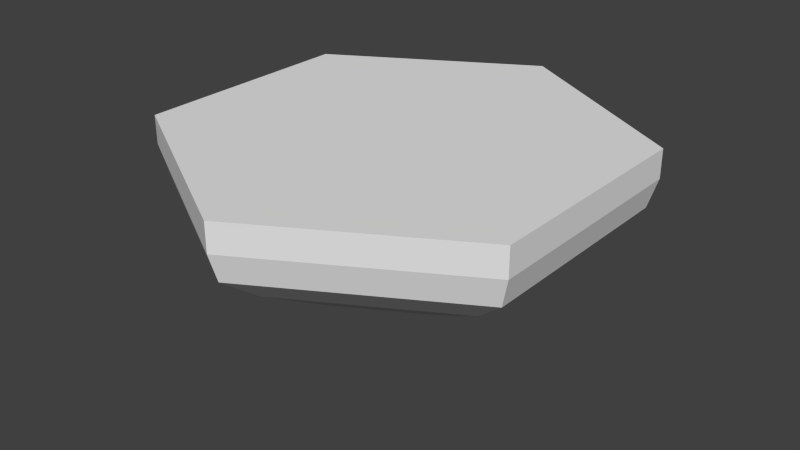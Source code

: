 # Source: CellTemplate.blend  (saved by Blender 2.71.0; exported with 4.5.12 LTS)
import bpy
from mathutils import Matrix  # noqa: F401  (used for matrix-valued properties, if any)

bpy.ops.wm.read_factory_settings(use_empty=True)
scene = bpy.context.scene
scene.name = 'Scene'

# ---- collections
col_collection_1 = bpy.data.collections.new('Collection 1'); scene.collection.children.link(col_collection_1)

# ---- world
world_world = bpy.data.worlds.new('World'); scene.world = world_world
world_world.color = (0.05088, 0.05088, 0.05088)
world_world.use_sun_shadow = False
world_world.sun_shadow_jitter_overblur = 0.0
world_world.cycles.sampling_method = 'MANUAL'
world_world.cycles.sample_map_resolution = 256

# ---- meshes
me_cylinder_002 = bpy.data.meshes.new('Cylinder.002')
me_cylinder_002.from_pydata([(0.0, 8.0, 2.0), (6.928, 4.0, 2.0), (6.928, -4.0, 2.0), (-6.994e-07, -8.0, 2.0), (-6.928, -4.0, 2.0), (-6.928, 4.0, 2.0), (-6.232e-09, 7.686, 0.0), (6.657, 3.843, 0.0), (6.657, -3.843, 0.0), (-6.782e-07, -7.686, 0.0), (-6.657, -3.843, 0.0), (-6.657, 3.843, 0.0), (0.0, 8.0, 1.0), (6.928, 4.0, 1.0), (6.928, -4.0, 1.0), (-6.994e-07, -8.0, 1.0), (-6.928, -4.0, 1.0), (-6.928, 4.0, 1.0), (-3.552e-08, 6.212, -1.12), (5.38, 3.106, -1.12), (5.38, -3.106, -1.12), (-5.786e-07, -6.212, -1.12), (-5.38, -3.106, -1.12), (-5.38, 3.106, -1.12), (-9.095e-08, 3.422, -2.718), (2.964, 1.711, -2.718), (2.964, -1.711, -2.718), (-3.901e-07, -3.422, -2.718), (-2.964, -1.711, -2.718), (-2.964, 1.711, -2.718), (-2.583e-07, -9.934e-08, -4.547)], [], [(12, 0, 1), (13, 1, 2), (14, 2, 3), (15, 3, 4), (4, 3, 2), (17, 5, 0), (16, 4, 5), (6, 12, 13), (7, 13, 14), (8, 14, 15), (9, 15, 16), (11, 17, 12), (10, 16, 17), (10, 11, 23), (11, 6, 18), (9, 10, 22), (8, 9, 21), (7, 8, 20), (6, 7, 19), (22, 23, 29), (23, 18, 24), (21, 22, 28), (20, 21, 27), (19, 20, 26), (18, 19, 25), (28, 29, 30), (29, 24, 30), (27, 28, 30), (26, 27, 30), (25, 26, 30), (24, 25, 30), (13, 12, 1), (14, 13, 2), (15, 14, 3), (16, 15, 4), (2, 1, 0), (0, 5, 4), (12, 17, 0), (0, 4, 2), (17, 16, 5), (7, 6, 13), (8, 7, 14), (9, 8, 15), (10, 9, 16), (6, 11, 12), (11, 10, 17), (22, 10, 23), (23, 11, 18), (21, 9, 22), (20, 8, 21), (19, 7, 20), (18, 6, 19), (28, 22, 29), (29, 23, 24), (27, 21, 28), (26, 20, 27), (25, 19, 26), (24, 18, 25)])
_uv = me_cylinder_002.uv_layers.new(name='UVMap')
_uv.uv.foreach_set('vector', [0.9182, 0.6175, 0.8807, 0.6175, 0.9154, 0.49, 0.7668, 0.6175, 0.8043, 0.6175, 0.8043, 0.8725, 0.7668, 0.8725, 0.8043, 0.8725, 0.7697, 1.0, 0.8418, 0.8725, 0.8043, 0.8725, 0.8043, 0.6175, 0.2621, 0.51, 5.412e-08, 0.3825, 0.0, 0.1275, 0.9182, 0.8725, 0.8807, 0.8725, 0.8807, 0.6175, 0.8418, 0.6175, 0.8043, 0.6175, 0.839, 0.49, 0.6947, 0.5, 0.7322, 0.49, 0.7668, 0.6175, 0.728, 0.6225, 0.7668, 0.6175, 0.7668, 0.8725, 0.728, 0.8675, 0.7668, 0.8725, 0.7322, 1.0, 0.8807, 0.8675, 0.8418, 0.8725, 0.8418, 0.6175, 0.9571, 0.8675, 0.9182, 0.8725, 0.9182, 0.6175, 0.9738, 0.1225, 1.0, 0.1175, 1.0, 0.3725, 0.9738, 0.1225, 0.9738, 0.3675, 0.9116, 0.344, 0.9738, 0.3675, 0.749, 0.49, 0.7299, 0.443, 0.749, 0.0, 0.9738, 0.1225, 0.9116, 0.146, 0.5242, 0.1225, 0.749, 0.0, 0.7299, 0.04699, 0.728, 0.6225, 0.728, 0.8675, 0.6796, 0.844, 0.749, 0.49, 0.5242, 0.3675, 0.5482, 0.344, 0.9116, 0.146, 0.9116, 0.344, 0.8027, 0.2995, 0.9116, 0.344, 0.7299, 0.443, 0.7026, 0.3541, 0.7299, 0.04699, 0.9116, 0.146, 0.8027, 0.1905, 0.5482, 0.146, 0.7299, 0.04699, 0.7026, 0.1359, 0.6796, 0.646, 0.6796, 0.844, 0.6076, 0.7995, 0.7299, 0.443, 0.5482, 0.344, 0.6026, 0.2995, 0.8027, 0.1905, 0.8027, 0.2995, 0.6715, 0.245, 0.8027, 0.2995, 0.7026, 0.3541, 0.6715, 0.245, 0.7026, 0.1359, 0.8027, 0.1905, 0.6715, 0.245, 0.6026, 0.1905, 0.7026, 0.1359, 0.6715, 0.245, 0.6076, 0.6905, 0.6076, 0.7995, 0.5242, 0.745, 0.7026, 0.3541, 0.6026, 0.2995, 0.6715, 0.245, 0.9529, 0.49, 0.9182, 0.6175, 0.9154, 0.49, 0.7668, 0.8725, 0.7668, 0.6175, 0.8043, 0.8725, 0.7322, 1.0, 0.7668, 0.8725, 0.7697, 1.0, 0.8418, 0.6175, 0.8418, 0.8725, 0.8043, 0.6175, 0.0, 0.1275, 0.2621, 0.0, 0.5242, 0.1275, 0.5242, 0.1275, 0.5242, 0.3825, 0.2621, 0.51, 0.9182, 0.6175, 0.9182, 0.8725, 0.8807, 0.6175, 0.5242, 0.1275, 0.2621, 0.51, 0.0, 0.1275, 0.8765, 0.49, 0.8418, 0.6175, 0.839, 0.49, 0.728, 0.6225, 0.6947, 0.5, 0.7668, 0.6175, 0.728, 0.8675, 0.728, 0.6225, 0.7668, 0.8725, 0.6947, 0.99, 0.728, 0.8675, 0.7322, 1.0, 0.8807, 0.6225, 0.8807, 0.8675, 0.8418, 0.6175, 0.9571, 0.6225, 0.9571, 0.8675, 0.9182, 0.6175, 0.9738, 0.3675, 0.9738, 0.1225, 1.0, 0.3725, 0.9116, 0.146, 0.9738, 0.1225, 0.9116, 0.344, 0.9116, 0.344, 0.9738, 0.3675, 0.7299, 0.443, 0.7299, 0.04699, 0.749, 0.0, 0.9116, 0.146, 0.5482, 0.146, 0.5242, 0.1225, 0.7299, 0.04699, 0.6796, 0.646, 0.728, 0.6225, 0.6796, 0.844, 0.7299, 0.443, 0.749, 0.49, 0.5482, 0.344, 0.8027, 0.1905, 0.9116, 0.146, 0.8027, 0.2995, 0.8027, 0.2995, 0.9116, 0.344, 0.7026, 0.3541, 0.7026, 0.1359, 0.7299, 0.04699, 0.8027, 0.1905, 0.6026, 0.1905, 0.5482, 0.146, 0.7026, 0.1359, 0.6076, 0.6905, 0.6796, 0.646, 0.6076, 0.7995, 0.7026, 0.3541, 0.7299, 0.443, 0.6026, 0.2995])
me_cylinder_002.use_remesh_preserve_volume = False
me_cylinder_002.use_remesh_preserve_attributes = False
me_cylinder_002.use_mirror_vertex_groups = False
me_cylinder_002.update()

# ---- objects
ob_cylinder = bpy.data.objects.new('Cylinder', me_cylinder_002)

# ---- transforms, parenting, visibility, modifiers, constraints
ob_cylinder.location = (0.0, 0.0, 0.0)
ob_cylinder.lineart.crease_threshold = 0.0

# ---- collection membership
col_collection_1.objects.link(ob_cylinder)

# ---- scene / render settings (as saved in the file)
scene.frame_start = 1; scene.frame_end = 250; scene.frame_set(1)
scene.render.engine = 'BLENDER_EEVEE_NEXT'
scene.render.resolution_percentage = 50
scene.render.dither_intensity = 0.0
scene.cycles.use_denoising = False
scene.cycles.samples = 10
scene.cycles.sampling_pattern = 'TABULATED_SOBOL'
scene.cycles.light_sampling_threshold = 0.0
scene.cycles.use_adaptive_sampling = False
scene.cycles.use_light_tree = False
scene.cycles.blur_glossy = 0.0
scene.cycles.volume_bounces = 1
scene.cycles.pixel_filter_type = 'GAUSSIAN'
scene.cycles.sample_clamp_indirect = 0.0
scene.view_settings.view_transform = 'Standard'
bpy.context.view_layer.update()

# ---- added for rendering (the .blend has no active camera and no usable light): camera, sun
cam_auto = bpy.data.cameras.new('AutoCamera')
cam_auto.lens = 50.0
cam_auto.sensor_width = 36.0
cam_auto.clip_end = 1000.0
ob_auto_camera = bpy.data.objects.new('AutoCamera', cam_auto)
scene.collection.objects.link(ob_auto_camera)
ob_auto_camera.location = (20.4986, -24.5984, 15.1256)
ob_auto_camera.rotation_euler = (1.09748, -7.21219e-08, 0.694738)
scene.camera = ob_auto_camera
light_auto_sun = bpy.data.lights.new('AutoSun', 'SUN')
light_auto_sun.energy = 3.0
light_auto_sun.angle = 0.0523599
ob_auto_sun = bpy.data.objects.new('AutoSun', light_auto_sun)
scene.collection.objects.link(ob_auto_sun)
ob_auto_sun.rotation_euler = (0.872665, 0.174533, 0.523599)
bpy.context.view_layer.update()
